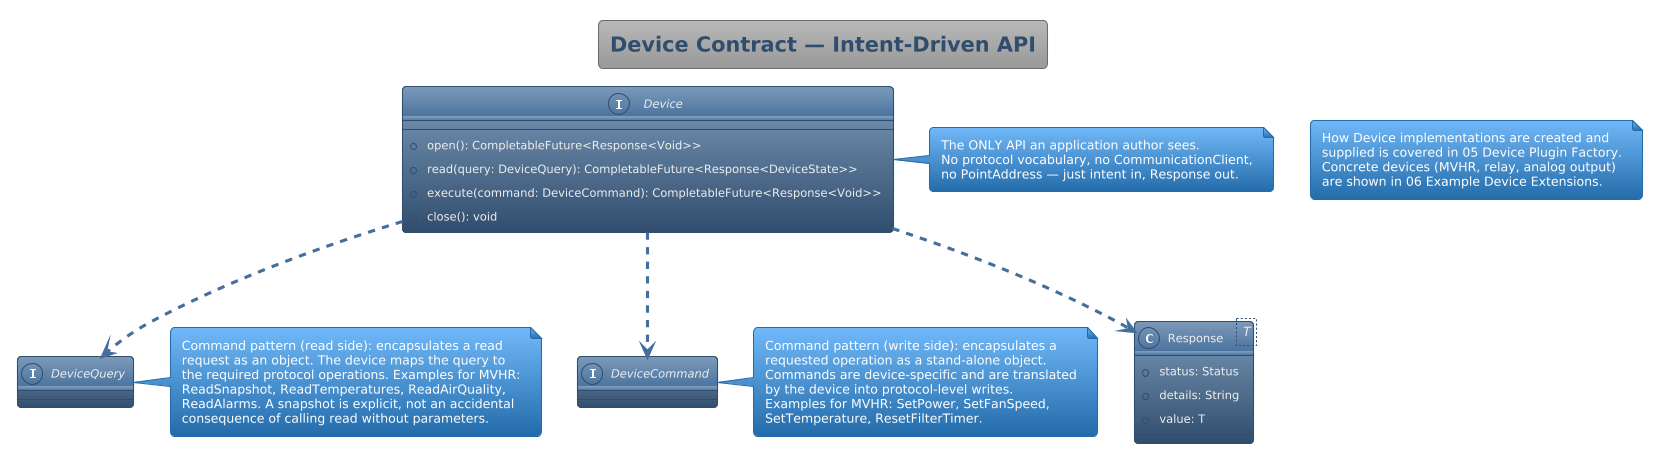

The diagram above was rendered by PlantUML. Its source (embedded in the PNG):
@startuml
'https://plantuml.com/class-diagram
!theme spacelab

title Device Contract — Intent-Driven API

interface Device {
  +open(): CompletableFuture<Response<Void>>
  +read(query: DeviceQuery): CompletableFuture<Response<DeviceState>>
  +execute(command: DeviceCommand): CompletableFuture<Response<Void>>
  +close(): void
}
note right of Device
  The ONLY API an application author sees.
  No protocol vocabulary, no CommunicationClient,
  no PointAddress — just intent in, Response out.
end note

interface DeviceQuery
note right of DeviceQuery
  Command pattern (read side): encapsulates a read
  request as an object. The device maps the query to
  the required protocol operations. Examples for MVHR:
  ReadSnapshot, ReadTemperatures, ReadAirQuality,
  ReadAlarms. A snapshot is explicit, not an accidental
  consequence of calling read without parameters.
end note

interface DeviceCommand
note right of DeviceCommand
  Command pattern (write side): encapsulates a
  requested operation as a stand-alone object.
  Commands are device-specific and are translated
  by the device into protocol-level writes.
  Examples for MVHR: SetPower, SetFanSpeed,
  SetTemperature, ResetFilterTimer.
end note

class Response<T> {
  +status: Status
  +details: String
  +value: T
}

Device ..> DeviceCommand : accepts
Device ..> DeviceQuery : accepts
Device ..> Response : returns

note as N1
  How Device implementations are created and
  supplied is covered in 05 Device Plugin Factory.
  Concrete devices (MVHR, relay, analog output)
  are shown in 06 Example Device Extensions.
end note

@enduml